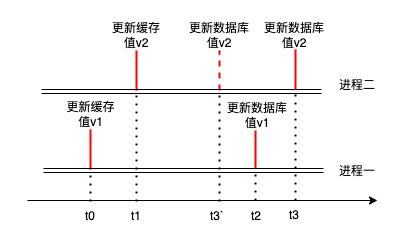

The diagram above was exported from draw.io. Its source (the exported page's mxGraphModel, read from the mxfile embedded in the PNG):
<mxGraphModel dx="523" dy="627" grid="1" gridSize="10" guides="1" tooltips="1" connect="1" arrows="1" fold="1" page="1" pageScale="1" pageWidth="827" pageHeight="1169" background="#FFFFFF" math="0" shadow="0">
  <root>
    <mxCell id="0" />
    <mxCell id="1" parent="0" />
    <mxCell id="10" value="更新缓存&lt;br&gt;值v1" style="text;html=1;strokeColor=none;fillColor=none;align=center;verticalAlign=middle;whiteSpace=wrap;rounded=0;" parent="1" vertex="1">
      <mxGeometry x="226" y="239" width="75" height="30" as="geometry" />
    </mxCell>
    <mxCell id="11" value="" style="endArrow=none;html=1;strokeWidth=2;strokeColor=#FF0000;" parent="1" edge="1">
      <mxGeometry width="50" height="50" relative="1" as="geometry">
        <mxPoint x="309" y="230" as="sourcePoint" />
        <mxPoint x="309" y="190" as="targetPoint" />
      </mxGeometry>
    </mxCell>
    <mxCell id="12" value="" style="endArrow=none;html=1;strokeWidth=2;entryX=0.5;entryY=1;entryDx=0;entryDy=0;strokeColor=#FF0000;dashed=1;" parent="1" edge="1">
      <mxGeometry width="50" height="50" relative="1" as="geometry">
        <mxPoint x="392" y="230" as="sourcePoint" />
        <mxPoint x="392" y="190" as="targetPoint" />
      </mxGeometry>
    </mxCell>
    <mxCell id="14" value="" style="endArrow=none;html=1;strokeWidth=2;strokeColor=#FF0000;" parent="1" edge="1">
      <mxGeometry width="50" height="50" relative="1" as="geometry">
        <mxPoint x="263" y="309" as="sourcePoint" />
        <mxPoint x="263" y="269" as="targetPoint" />
      </mxGeometry>
    </mxCell>
    <mxCell id="16" value="" style="endArrow=none;html=1;strokeWidth=2;strokeColor=#FF0000;entryX=0.5;entryY=1;entryDx=0;entryDy=0;" parent="1" edge="1">
      <mxGeometry width="50" height="50" relative="1" as="geometry">
        <mxPoint x="428" y="308" as="sourcePoint" />
        <mxPoint x="428" y="270" as="targetPoint" />
      </mxGeometry>
    </mxCell>
    <mxCell id="17" value="进程二" style="text;html=1;strokeColor=none;fillColor=none;align=center;verticalAlign=middle;whiteSpace=wrap;rounded=0;" parent="1" vertex="1">
      <mxGeometry x="500" y="210" width="60" height="30" as="geometry" />
    </mxCell>
    <mxCell id="18" value="进程一" style="text;html=1;strokeColor=none;fillColor=none;align=center;verticalAlign=middle;whiteSpace=wrap;rounded=0;" parent="1" vertex="1">
      <mxGeometry x="500" y="296" width="60" height="30" as="geometry" />
    </mxCell>
    <mxCell id="19" value="更新数据库值v1" style="text;html=1;strokeColor=none;fillColor=none;align=center;verticalAlign=middle;whiteSpace=wrap;rounded=0;" parent="1" vertex="1">
      <mxGeometry x="397" y="240" width="66" height="30" as="geometry" />
    </mxCell>
    <mxCell id="20" value="" style="endArrow=classic;html=1;entryX=0;entryY=0.5;entryDx=0;entryDy=0;shape=link;" parent="1" edge="1">
      <mxGeometry width="50" height="50" relative="1" as="geometry">
        <mxPoint x="214" y="231" as="sourcePoint" />
        <mxPoint x="494" y="231" as="targetPoint" />
      </mxGeometry>
    </mxCell>
    <mxCell id="21" value="" style="endArrow=classic;html=1;shape=link;" parent="1" edge="1">
      <mxGeometry width="50" height="50" relative="1" as="geometry">
        <mxPoint x="216" y="310" as="sourcePoint" />
        <mxPoint x="496" y="310" as="targetPoint" />
      </mxGeometry>
    </mxCell>
    <mxCell id="24" value="" style="endArrow=classic;html=1;" parent="1" edge="1">
      <mxGeometry width="50" height="50" relative="1" as="geometry">
        <mxPoint x="200" y="340" as="sourcePoint" />
        <mxPoint x="550" y="340" as="targetPoint" />
      </mxGeometry>
    </mxCell>
    <mxCell id="26" value="更新缓存&lt;br&gt;值v2" style="text;html=1;strokeColor=none;fillColor=none;align=center;verticalAlign=middle;whiteSpace=wrap;rounded=0;" parent="1" vertex="1">
      <mxGeometry x="276.5" y="160" width="63.5" height="30" as="geometry" />
    </mxCell>
    <mxCell id="35" value="t0" style="text;html=1;strokeColor=none;fillColor=none;align=center;verticalAlign=middle;whiteSpace=wrap;rounded=0;" parent="1" vertex="1">
      <mxGeometry x="233" y="341" width="60" height="30" as="geometry" />
    </mxCell>
    <mxCell id="13" value="更新数据库值v2" style="text;html=1;strokeColor=none;fillColor=none;align=center;verticalAlign=middle;whiteSpace=wrap;rounded=0;" parent="1" vertex="1">
      <mxGeometry x="357" y="160" width="70" height="30" as="geometry" />
    </mxCell>
    <mxCell id="40" value="" style="endArrow=none;dashed=1;html=1;dashPattern=1 3;strokeWidth=2;exitX=0.5;exitY=0;exitDx=0;exitDy=0;" parent="1" edge="1">
      <mxGeometry width="50" height="50" relative="1" as="geometry">
        <mxPoint x="263" y="341" as="sourcePoint" />
        <mxPoint x="263" y="310" as="targetPoint" />
      </mxGeometry>
    </mxCell>
    <mxCell id="41" value="" style="endArrow=none;dashed=1;html=1;dashPattern=1 3;strokeWidth=2;exitX=0.5;exitY=0;exitDx=0;exitDy=0;" parent="1" edge="1">
      <mxGeometry width="50" height="50" relative="1" as="geometry">
        <mxPoint x="309" y="341" as="sourcePoint" />
        <mxPoint x="309" y="230" as="targetPoint" />
      </mxGeometry>
    </mxCell>
    <mxCell id="42" value="" style="endArrow=none;dashed=1;html=1;dashPattern=1 3;strokeWidth=2;exitX=0.5;exitY=0;exitDx=0;exitDy=0;" parent="1" edge="1">
      <mxGeometry width="50" height="50" relative="1" as="geometry">
        <mxPoint x="392" y="341" as="sourcePoint" />
        <mxPoint x="392" y="229" as="targetPoint" />
      </mxGeometry>
    </mxCell>
    <mxCell id="43" value="" style="endArrow=none;dashed=1;html=1;dashPattern=1 3;strokeWidth=2;exitX=0.5;exitY=0;exitDx=0;exitDy=0;" parent="1" edge="1">
      <mxGeometry width="50" height="50" relative="1" as="geometry">
        <mxPoint x="428" y="340" as="sourcePoint" />
        <mxPoint x="428" y="309" as="targetPoint" />
      </mxGeometry>
    </mxCell>
    <mxCell id="44" value="t1" style="text;html=1;strokeColor=none;fillColor=none;align=center;verticalAlign=middle;whiteSpace=wrap;rounded=0;" parent="1" vertex="1">
      <mxGeometry x="279" y="341" width="60" height="30" as="geometry" />
    </mxCell>
    <mxCell id="45" value="t3`" style="text;html=1;strokeColor=none;fillColor=none;align=center;verticalAlign=middle;whiteSpace=wrap;rounded=0;" parent="1" vertex="1">
      <mxGeometry x="360" y="341" width="60" height="30" as="geometry" />
    </mxCell>
    <mxCell id="46" value="t2" style="text;html=1;strokeColor=none;fillColor=none;align=center;verticalAlign=middle;whiteSpace=wrap;rounded=0;" parent="1" vertex="1">
      <mxGeometry x="399" y="341" width="60" height="30" as="geometry" />
    </mxCell>
    <mxCell id="47" value="" style="endArrow=none;html=1;strokeWidth=2;entryX=0.5;entryY=1;entryDx=0;entryDy=0;strokeColor=#FF0000;" parent="1" edge="1">
      <mxGeometry width="50" height="50" relative="1" as="geometry">
        <mxPoint x="468" y="229" as="sourcePoint" />
        <mxPoint x="468" y="189" as="targetPoint" />
      </mxGeometry>
    </mxCell>
    <mxCell id="48" value="更新数据库值v2" style="text;html=1;strokeColor=none;fillColor=none;align=center;verticalAlign=middle;whiteSpace=wrap;rounded=0;" parent="1" vertex="1">
      <mxGeometry x="432" y="160" width="70" height="30" as="geometry" />
    </mxCell>
    <mxCell id="50" value="" style="endArrow=none;dashed=1;html=1;dashPattern=1 3;strokeWidth=2;exitX=0.5;exitY=0;exitDx=0;exitDy=0;" parent="1" edge="1">
      <mxGeometry width="50" height="50" relative="1" as="geometry">
        <mxPoint x="468" y="340" as="sourcePoint" />
        <mxPoint x="468" y="228" as="targetPoint" />
      </mxGeometry>
    </mxCell>
    <mxCell id="51" value="t3" style="text;html=1;strokeColor=none;fillColor=none;align=center;verticalAlign=middle;whiteSpace=wrap;rounded=0;" parent="1" vertex="1">
      <mxGeometry x="437" y="340" width="60" height="30" as="geometry" />
    </mxCell>
  </root>
</mxGraphModel>